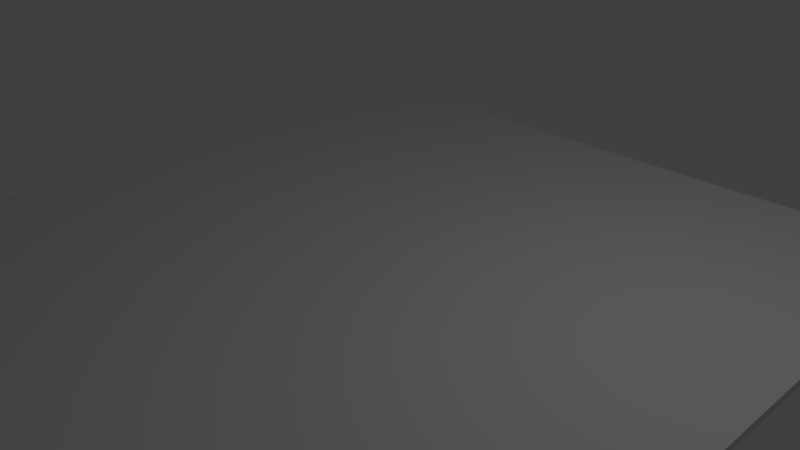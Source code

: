 # Source: chao.blend  (saved by Blender 2.64.0; exported with 4.5.12 LTS)
import bpy
from mathutils import Matrix  # noqa: F401  (used for matrix-valued properties, if any)

bpy.ops.wm.read_factory_settings(use_empty=True)
scene = bpy.context.scene
scene.name = 'Scene'

# ---- collections
col_collection_1 = bpy.data.collections.new('Collection 1'); scene.collection.children.link(col_collection_1)

# ---- world
world_world = bpy.data.worlds.new('World'); scene.world = world_world
world_world.color = (0.05088, 0.05088, 0.05088)
world_world.use_sun_shadow = False
world_world.sun_shadow_jitter_overblur = 0.0
world_world.cycles.sampling_method = 'MANUAL'
world_world.cycles.sample_map_resolution = 256

# ---- cameras
cam_camera = bpy.data.cameras.new('Camera')
cam_camera.clip_end = 100.0
cam_camera.lens = 35.0
cam_camera.sensor_width = 32.0
cam_camera.sensor_height = 18.0
cam_camera.ortho_scale = 7.314
cam_camera.dof.focus_distance = 0.0
cam_camera.dof.aperture_fstop = 128.0

# ---- lights
light_lamp = bpy.data.lights.new('Lamp', 'POINT')
light_lamp.transmission_factor = 0.0
light_lamp.cutoff_distance = 30.0
light_lamp.energy = 100.0
light_lamp.shadow_buffer_clip_start = 1.001
light_lamp.shadow_soft_size = 1.0
light_lamp.shadow_maximum_resolution = 0.006
light_lamp.use_absolute_resolution = True
light_lamp.cycles.use_multiple_importance_sampling = False

# ---- meshes
me_cube_001 = bpy.data.meshes.new('Cube.001')
me_cube_001.from_pydata([(-1.0, -1.0, -1.0), (-1.0, 1.0, -1.0), (1.0, 1.0, -1.0), (1.0, -1.0, -1.0), (-1.0, -1.0, 1.0), (-1.0, 1.0, 1.0), (1.0, 1.0, 1.0), (1.0, -1.0, 1.0)], [], [(4, 5, 1, 0), (5, 6, 2, 1), (6, 7, 3, 2), (7, 4, 0, 3), (0, 1, 2, 3), (7, 6, 5, 4)])
me_cube_001.use_remesh_preserve_volume = False
me_cube_001.use_remesh_preserve_attributes = False
me_cube_001.use_mirror_vertex_groups = False
me_cube_001.update()

# ---- objects
ob_cube = bpy.data.objects.new('Cube', me_cube_001)
ob_lamp = bpy.data.objects.new('Lamp', light_lamp)
ob_camera = bpy.data.objects.new('Camera', cam_camera)

# ---- transforms, parenting, visibility, modifiers, constraints
ob_cube.location = (0.0, 0.0, 0.0)
ob_cube.scale = (5.0, 5.0, 0.05)
ob_cube.lineart.crease_threshold = 0.0
ob_lamp.location = (4.076, 1.005, 5.904)
ob_lamp.rotation_euler = (0.6503, 0.05522, 1.866)
ob_lamp.lock_rotations_4d = False
ob_lamp.empty_display_type = 'ARROWS'
ob_lamp.color = (0.0, 0.0, 0.0, 0.0)
ob_lamp.lineart.crease_threshold = 0.0
ob_camera.location = (7.481, -6.508, 5.344)
ob_camera.rotation_euler = (1.109, 0.01082, 0.8149)
ob_camera.lock_rotations_4d = False
ob_camera.empty_display_type = 'ARROWS'
ob_camera.color = (0.0, 0.0, 0.0, 0.0)
ob_camera.display_type = 'WIRE'
ob_camera.lineart.crease_threshold = 0.0

# ---- collection membership
col_collection_1.objects.link(ob_cube)
col_collection_1.objects.link(ob_lamp)
col_collection_1.objects.link(ob_camera)

# ---- scene / render settings (as saved in the file)
scene.camera = ob_camera
scene.frame_start = 1; scene.frame_end = 250; scene.frame_set(0)
scene.render.engine = 'BLENDER_EEVEE_NEXT'
scene.render.image_settings.color_mode = 'RGB'
scene.render.image_settings.compression = 90
scene.render.resolution_percentage = 50
scene.render.dither_intensity = 0.0
scene.render.bake_margin = 2
scene.render.bake_bias = 0.0
scene.cycles.use_denoising = False
scene.cycles.samples = 10
scene.cycles.sampling_pattern = 'TABULATED_SOBOL'
scene.cycles.light_sampling_threshold = 0.0
scene.cycles.use_adaptive_sampling = False
scene.cycles.use_light_tree = False
scene.cycles.blur_glossy = 0.0
scene.cycles.volume_bounces = 1
scene.cycles.pixel_filter_type = 'GAUSSIAN'
scene.cycles.sample_clamp_indirect = 0.0
scene.view_settings.view_transform = 'Standard'
bpy.context.view_layer.update()
